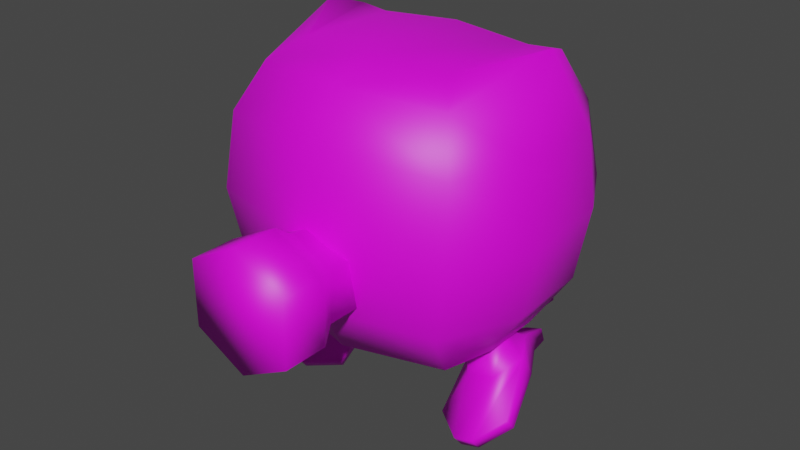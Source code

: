 # Source: bot_000.blend  (saved by Blender 4.1.24; exported with 4.5.12 LTS)
import bpy
from mathutils import Matrix  # noqa: F401  (used for matrix-valued properties, if any)

bpy.ops.wm.read_factory_settings(use_empty=True)
scene = bpy.context.scene
scene.name = 'Scene'

# ---- collections
col_collection = bpy.data.collections.new('Collection'); scene.collection.children.link(col_collection)

# ---- images (referenced by path relative to the original .blend; pixels are not part of the script)
import os
ASSET_DIR = os.environ.get("B2B_ASSET_DIR", "")  # directory of the original .blend (textures are referenced by path, not embedded)
HERE = os.path.dirname(os.path.abspath(__file__))  # packed textures are extracted next to this script under _unpacked/

def load_image(name, relpath, width, height, colorspace="sRGB"):
    """Load a texture the original file referenced (path relative to the .blend, or extracted next to this script)."""
    p = next((c for c in (os.path.join(HERE, relpath), os.path.join(ASSET_DIR, relpath)) if relpath and os.path.exists(c)), "")
    if p:
        img = bpy.data.images.load(p, check_existing=True)
        img.name = name
    else:  # same state as the original file: an image datablock whose file is absent (Cycles renders it pink)
        img = bpy.data.images.new(name, width, height)
        img.source = "FILE"
        img.filepath = "//" + (relpath or name)
    img.colorspace_settings.name = colorspace
    return img
img_bot_000 = load_image('bot_000', 'bot_000.png', 1024, 1024, 'sRGB')

# ---- materials (node trees are filled in below, after node groups)
mat_bot_000 = bpy.data.materials.new('bot_000')
mat_bot_000.use_transparent_shadow = False

# ---- material node trees
mat_bot_000.use_nodes = True; mat_bot_000.node_tree.nodes.clear()
_N = mat_bot_000.node_tree.nodes; _L = mat_bot_000.node_tree.links
n0 = _N.new('ShaderNodeBsdfPrincipled'); n0.name = 'Principled BSDF'; n0.location = (10, 300)
n1 = _N.new('ShaderNodeOutputMaterial'); n1.name = 'Material Output'; n1.location = (300, 300)
n2 = _N.new('ShaderNodeTexImage'); n2.name = 'Image Texture'; n2.location = (-283, 300)
n2.image = img_bot_000
_L.new(n0.outputs[0], n1.inputs[0])
_L.new(n2.outputs[0], n0.inputs[0])
n1.is_active_output = True

# ---- world
world_world = bpy.data.worlds.new('World'); scene.world = world_world
world_world.use_nodes = True; world_world.node_tree.nodes.clear()
_N = world_world.node_tree.nodes; _L = world_world.node_tree.links
n0 = _N.new('ShaderNodeOutputWorld'); n0.name = 'World Output'; n0.location = (300, 300)
n1 = _N.new('ShaderNodeBackground'); n1.name = 'Background'; n1.location = (10, 300)
n1.inputs[0].default_value = (0.05088, 0.05088, 0.05088, 1.0)
_L.new(n1.outputs[0], n0.inputs[0])
n0.is_active_output = True
world_world.color = (0.05088, 0.05088, 0.05088)
world_world.use_sun_shadow = False
world_world.sun_shadow_jitter_overblur = 0.0

# ---- meshes
me_plane = bpy.data.meshes.new('Plane')
me_plane.from_pydata([(0.1351, -0.5601, 0.09042), (0.1351, -0.5601, -0.07857), (-0.1351, -0.5601, 0.09042), (-0.1351, -0.5601, -0.07857), (1.081e-07, -0.5601, 0.1615), (1.081e-07, -0.5601, -0.1497), (0.1351, -0.4432, 0.09042), (0.1351, -0.4432, -0.07857), (-0.1351, -0.4432, 0.09042), (-0.1351, -0.4432, -0.07857), (1.081e-07, -0.4432, 0.1615), (1.081e-07, -0.4432, -0.1497), (0.1033, -0.3905, 0.07052), (0.1033, -0.3905, -0.05867), (-0.1033, -0.3905, 0.07052), (-0.1033, -0.3905, -0.05867), (8.471e-08, -0.3905, 0.1249), (8.471e-08, -0.3905, -0.113), (0.1033, -0.1988, 0.07052), (0.1033, -0.1988, -0.05867), (-0.1033, -0.1988, 0.07052), (-0.1033, -0.1988, -0.05867), (8.471e-08, -0.1988, 0.1249), (8.471e-08, -0.1988, -0.113), (0.2513, -0.1737, -0.2296), (0.2618, -0.1971, 0.4109), (0.2426, 0.2302, -0.1723), (0.2364, 0.2674, 0.4065), (0.2786, 0.3312, 0.2926), (0.3144, -0.2587, 0.2926), (0.3098, 0.3484, 0.1001), (0.05829, 0.3543, -0.07298), (0.327, -0.2871, 0.1001), (0.2921, -0.2631, -0.09003), (0.0, 0.2575, -0.1999), (0.0, 0.3022, 0.4065), (0.0, -0.2463, -0.2296), (0.0, -0.2533, 0.4231), (0.0, -0.3316, 0.3096), (0.0, 0.3697, 0.2926), (0.0, 0.362, -0.06618), (0.0, 0.3995, 0.1009), (0.0, -0.3216, -0.09003), (0.0, -0.3568, 0.1001), (0.2837, 0.1243, -0.2296), (0.2908, 0.1754, 0.4569), (0.3849, 0.1622, 0.2926), (0.371, 0.1656, -0.09003), (0.4007, 0.1806, 0.1001), (0.0, 0.1308, -0.2934), (0.0, 0.1738, 0.4685), (0.2514, -0.1313, -0.4476), (0.305, -0.1347, -0.4283), (0.3149, -0.1176, -0.4527), (0.2612, -0.1142, -0.4719), (0.379, -0.06855, -0.3925), (0.3692, -0.08563, -0.3681), (0.1795, -0.05594, -0.464), (0.1696, -0.07302, -0.4397), (0.2993, 0.1298, -0.31), (0.2104, 0.1354, -0.3419), (0.3413, 0.0562, -0.3217), (0.1774, 0.06656, -0.3804), (0.1595, 0.04892, -0.3336), (0.3234, 0.03857, -0.2748), (0.206, -0.02414, -0.3428), (0.2854, -0.02917, -0.3143), (0.1925, 0.1178, -0.295), (0.2814, 0.1122, -0.2632), (0.252, 0.07273, -0.2385), (0.195, 0.07633, -0.2589), (0.2577, -0.01852, -0.2707), (0.2008, -0.01492, -0.2911), (0.2788, 0.02559, -0.246), (0.1739, 0.03222, -0.2836), (0.2473, -0.005458, -0.1635), (0.2205, 0.04168, -0.156), (0.1635, 0.04528, -0.1764), (0.1424, 0.001173, -0.2011), (0.1692, -0.04597, -0.2086), (0.2262, -0.04957, -0.1882), (0.2368, 0.2016, -0.3366), (0.2264, 0.2036, -0.3071), (0.2831, 0.1986, -0.32), (0.2727, 0.2006, -0.2905), (-0.2513, -0.1737, -0.2296), (-0.2618, -0.1971, 0.4109), (-0.2426, 0.2302, -0.1723), (-0.2364, 0.2674, 0.4065), (-0.2786, 0.3312, 0.2926), (-0.3144, -0.2587, 0.2926), (-0.3098, 0.3484, 0.1001), (-0.05829, 0.3543, -0.07298), (-0.327, -0.2871, 0.1001), (-0.2921, -0.2631, -0.09003), (-0.2837, 0.1243, -0.2296), (-0.2908, 0.1754, 0.4569), (-0.3849, 0.1622, 0.2926), (-0.371, 0.1656, -0.09003), (-0.4007, 0.1806, 0.1001), (-0.2514, -0.1313, -0.4476), (-0.305, -0.1347, -0.4283), (-0.3149, -0.1176, -0.4527), (-0.2612, -0.1142, -0.4719), (-0.379, -0.06855, -0.3925), (-0.3692, -0.08563, -0.3681), (-0.1795, -0.05594, -0.464), (-0.1696, -0.07302, -0.4397), (-0.2993, 0.1298, -0.31), (-0.2104, 0.1354, -0.3419), (-0.3413, 0.0562, -0.3217), (-0.1774, 0.06656, -0.3804), (-0.1595, 0.04892, -0.3336), (-0.3234, 0.03857, -0.2748), (-0.206, -0.02414, -0.3428), (-0.2854, -0.02917, -0.3143), (-0.1925, 0.1178, -0.295), (-0.2814, 0.1122, -0.2632), (-0.252, 0.07273, -0.2385), (-0.195, 0.07633, -0.2589), (-0.2577, -0.01852, -0.2707), (-0.2008, -0.01492, -0.2911), (-0.2788, 0.02559, -0.246), (-0.1739, 0.03222, -0.2836), (-0.2473, -0.005458, -0.1635), (-0.2205, 0.04168, -0.156), (-0.1635, 0.04528, -0.1764), (-0.1424, 0.001173, -0.2011), (-0.1692, -0.04597, -0.2086), (-0.2262, -0.04957, -0.1882), (-0.2368, 0.2016, -0.3366), (-0.2264, 0.2036, -0.3071), (-0.2831, 0.1986, -0.32), (-0.2727, 0.2006, -0.2905), (0.3195, 0.08724, 0.4865), (0.3845, -0.06068, 0.2926), (0.3803, -0.06576, -0.09003), (0.4164, -0.07291, 0.1001), (0.2859, -0.0405, -0.2296), (0.0, -0.05537, -0.2918), (0.0, -0.1437, 0.4685), (-0.3195, 0.08724, 0.4865), (-0.3845, -0.06068, 0.2926), (-0.3803, -0.06576, -0.09003), (-0.4164, -0.07291, 0.1001), (-0.2859, -0.0405, -0.2296), (0.2029, 0.1534, 0.4569), (0.2099, -0.1107, 0.4569), (-0.2029, 0.1534, 0.4569), (-0.2099, -0.1107, 0.4569), (0.203, 0.3665, -0.3089), (0.0931, 0.4911, -0.1842), (-0.0931, 0.4911, -0.1842), (-0.203, 0.3665, -0.3089), (-0.0931, 0.2418, -0.4335), (0.0931, 0.2418, -0.4335), (0.1461, 0.2083, -0.1507), (0.07542, 0.298, -0.06102), (-0.1461, 0.2083, -0.1507), (-0.07542, 0.1186, -0.2404), (0.07542, 0.1186, -0.2404), (-0.07542, 0.298, -0.06102), (0.08801, 0.4373, -0.1223), (0.0, 0.4938, -0.1166), (-0.08801, 0.4373, -0.1223), (0.2939, 0.3138, -0.09003), (-0.2939, 0.3138, -0.09003)], [], [(9, 8, 14, 15), (7, 11, 17, 13), (1, 5, 11, 7), (3, 2, 8, 9), (0, 1, 7, 6), (2, 4, 10, 8), (5, 3, 9, 11), (4, 0, 6, 10), (15, 14, 20, 21), (13, 17, 23, 19), (6, 7, 13, 12), (8, 10, 16, 14), (11, 9, 15, 17), (10, 6, 12, 16), (12, 13, 19, 18), (14, 16, 22, 20), (17, 15, 21, 23), (16, 12, 18, 22), (39, 35, 27, 28), (135, 134, 25, 29), (34, 26, 44, 49), (137, 135, 29, 32), (41, 39, 28, 30), (34, 40, 31, 26), (40, 41, 30, 31), (138, 136, 33, 24), (136, 137, 32, 33), (33, 32, 43, 42), (24, 33, 42, 36), (32, 29, 38, 43), (29, 25, 37, 38), (30, 48, 47, 165), (26, 31, 165), (30, 28, 46, 48), (139, 36, 85, 145), (28, 27, 45, 46), (148, 50, 35, 88), (147, 140, 37, 25), (57, 55, 53, 54), (61, 64, 56, 55), (65, 63, 58, 51), (51, 58, 57, 54), (63, 62, 57, 58), (66, 65, 51, 52), (64, 66, 52, 56), (56, 52, 53, 55), (68, 64, 61, 59), (63, 67, 60, 62), (52, 51, 54, 53), (59, 60, 81, 83), (71, 73, 75, 80), (74, 72, 79, 78), (73, 69, 76, 75), (70, 74, 78, 77), (72, 71, 80, 79), (69, 70, 77, 76), (70, 69, 68, 67), (72, 74, 63, 65), (73, 71, 66, 64), (69, 73, 64, 68), (74, 70, 67, 63), (71, 72, 65, 66), (60, 67, 82, 81), (82, 84, 83, 81), (68, 59, 83, 84), (67, 68, 84, 82), (62, 60, 59, 61), (39, 89, 88, 35), (142, 90, 86, 141), (34, 49, 95, 87), (144, 93, 90, 142), (41, 91, 89, 39), (34, 87, 92, 40), (40, 92, 91, 41), (145, 85, 94, 143), (143, 94, 93, 144), (94, 42, 43, 93), (85, 36, 42, 94), (93, 43, 38, 90), (90, 38, 37, 86), (166, 98, 99, 91), (87, 95, 98, 166), (91, 99, 97, 89), (89, 97, 96, 88), (86, 37, 140, 149), (106, 103, 102, 104), (110, 104, 105, 113), (114, 100, 107, 112), (100, 103, 106, 107), (112, 107, 106, 111), (115, 101, 100, 114), (113, 105, 101, 115), (105, 104, 102, 101), (117, 108, 110, 113), (112, 111, 109, 116), (101, 102, 103, 100), (108, 132, 130, 109), (120, 129, 124, 122), (123, 127, 128, 121), (122, 124, 125, 118), (119, 126, 127, 123), (121, 128, 129, 120), (118, 125, 126, 119), (119, 116, 117, 118), (121, 114, 112, 123), (122, 113, 115, 120), (118, 117, 113, 122), (123, 112, 116, 119), (120, 115, 114, 121), (109, 130, 131, 116), (131, 130, 132, 133), (117, 133, 132, 108), (116, 131, 133, 117), (111, 110, 108, 109), (148, 149, 140, 50), (49, 139, 145, 95), (95, 145, 143, 98), (97, 142, 141, 96), (146, 50, 140, 147), (49, 44, 138, 139), (44, 47, 136, 138), (46, 45, 134, 135), (27, 35, 50, 146), (45, 146, 147, 134), (45, 27, 146), (134, 147, 25), (96, 141, 149, 148), (96, 148, 88), (141, 86, 149), (139, 138, 24, 36), (151, 152, 161, 157), (155, 150, 156, 160), (150, 151, 157, 156), (154, 155, 160, 159), (152, 153, 158, 161), (153, 154, 159, 158), (92, 40, 163, 164), (40, 31, 162, 163), (31, 30, 165), (44, 26, 165, 47), (92, 166, 91), (92, 87, 166), (135, 137, 48, 46), (143, 144, 99, 98), (144, 142, 97, 99), (47, 48, 137, 136), (151, 150, 155, 154, 153, 152), (62, 61, 55, 57), (111, 106, 104, 110), (0, 4, 2, 3, 5, 1)])
me_plane.polygons.foreach_set('use_smooth', [True] * 150)
_uv = me_plane.uv_layers.new(name='UVMap')
_uv.uv.foreach_set('vector', [0.8364, 0.79, 0.899, 0.7897, 0.8922, 0.8103, 0.8444, 0.8105, 0.3709, 0.6843, 0.3207, 0.7002, 0.3207, 0.6764, 0.3591, 0.6643, 0.3709, 0.7191, 0.3207, 0.7349, 0.3207, 0.7002, 0.3709, 0.6843, 0.8364, 0.7468, 0.899, 0.7465, 0.899, 0.7897, 0.8364, 0.79, 0.844, 0.5737, 0.9066, 0.574, 0.9066, 0.6172, 0.844, 0.6169, 0.9535, 0.01899, 0.9385, 0.0691, 0.9028, 0.0691, 0.9178, 0.01899, 0.3207, 0.7349, 0.2706, 0.7191, 0.2706, 0.6843, 0.3207, 0.7002, 0.9385, 0.0691, 0.9535, 0.1192, 0.9178, 0.1192, 0.9028, 0.0691, 0.8444, 0.8105, 0.8922, 0.8103, 0.8922, 0.8811, 0.8444, 0.8813, 0.3591, 0.6643, 0.3207, 0.6764, 0.3207, 0.6194, 0.3591, 0.6073, 0.844, 0.6169, 0.9066, 0.6172, 0.8987, 0.6377, 0.8508, 0.6375, 0.9197, 0.3221, 0.9432, 0.3717, 0.9222, 0.3713, 0.9042, 0.3334, 0.3207, 0.7002, 0.2706, 0.6843, 0.2824, 0.6643, 0.3207, 0.6764, 0.9432, 0.3717, 0.9197, 0.4222, 0.9042, 0.4099, 0.9222, 0.3713, 0.8508, 0.6375, 0.8987, 0.6377, 0.8987, 0.7085, 0.8508, 0.7083, 0.8981, 0.2576, 0.9095, 0.2193, 0.9681, 0.2193, 0.9566, 0.2576, 0.3207, 0.6764, 0.2824, 0.6643, 0.2824, 0.6073, 0.3207, 0.6194, 0.9095, 0.2193, 0.8981, 0.181, 0.9566, 0.181, 0.9681, 0.2193, 0.3844, 0.4132, 0.3848, 0.3642, 0.4728, 0.3588, 0.4882, 0.4073, 0.4396, 0.08742, 0.3776, 0.01899, 0.4825, 0.03774, 0.5102, 0.08052, 0.1727, 0.457, 0.1868, 0.5459, 0.146, 0.5688, 0.1152, 0.4674, 0.4505, 0.1587, 0.4396, 0.08742, 0.5102, 0.08052, 0.5264, 0.151, 0.3848, 0.4816, 0.3844, 0.4132, 0.4882, 0.4073, 0.5003, 0.4738, 0.1727, 0.457, 0.2325, 0.4462, 0.2326, 0.4681, 0.1868, 0.5459, 0.386, 0.5305, 0.3848, 0.4816, 0.5003, 0.4738, 0.4078, 0.5316, 0.4432, 0.2793, 0.4519, 0.2286, 0.5216, 0.2214, 0.4911, 0.2749, 0.4519, 0.2286, 0.4505, 0.1587, 0.5264, 0.151, 0.5216, 0.2214, 0.599, 0.335, 0.6673, 0.3221, 0.6776, 0.4434, 0.6077, 0.4434, 0.5383, 0.3502, 0.599, 0.335, 0.6077, 0.4434, 0.5491, 0.4434, 0.6673, 0.3221, 0.7285, 0.3267, 0.7451, 0.4434, 0.6776, 0.4434, 0.5816, 0.02273, 0.6255, 0.0417, 0.6122, 0.139, 0.5644, 0.1396, 0.2917, 0.1692, 0.3566, 0.1658, 0.3663, 0.2351, 0.3091, 0.2382, 0.1868, 0.5459, 0.2326, 0.4681, 0.2326, 0.5569, 0.2917, 0.1692, 0.2917, 0.09707, 0.3575, 0.09391, 0.3566, 0.1658, 0.0612, 0.4772, 0.01899, 0.4848, 0.02359, 0.3893, 0.06024, 0.3696, 0.2917, 0.09707, 0.3106, 0.05243, 0.345, 0.03201, 0.3575, 0.09391, 0.3112, 0.3221, 0.3861, 0.3221, 0.3848, 0.3642, 0.2975, 0.3579, 0.6619, 0.0605, 0.6552, 0.1385, 0.6122, 0.139, 0.6255, 0.0417, 0.7902, 0.1148, 0.8648, 0.1221, 0.8347, 0.143, 0.8146, 0.141, 0.9501, 0.8035, 0.9688, 0.8044, 0.9475, 0.8595, 0.937, 0.8562, 0.4601, 0.8258, 0.4697, 0.7977, 0.483, 0.8559, 0.4594, 0.8832, 0.7945, 0.5233, 0.799, 0.5539, 0.7876, 0.554, 0.7831, 0.5235, 0.2028, 0.6889, 0.2213, 0.6901, 0.2288, 0.7442, 0.2179, 0.7462, 0.4305, 0.8299, 0.4601, 0.8258, 0.4594, 0.8832, 0.4395, 0.8859, 0.4088, 0.8061, 0.4305, 0.8299, 0.4395, 0.8859, 0.4088, 0.8661, 0.799, 0.4753, 0.7945, 0.5022, 0.7831, 0.5024, 0.7876, 0.4755, 0.9659, 0.7756, 0.9688, 0.8044, 0.9501, 0.8035, 0.9473, 0.7746, 0.2028, 0.6889, 0.2013, 0.6586, 0.2197, 0.6597, 0.2213, 0.6901, 0.7945, 0.5022, 0.7945, 0.5233, 0.7831, 0.5235, 0.7831, 0.5024, 0.8561, 0.0398, 0.8228, 0.03659, 0.8376, 0.01899, 0.8549, 0.02066, 0.05491, 0.9533, 0.03735, 0.9501, 0.03735, 0.9172, 0.05491, 0.9204, 0.1834, 0.6857, 0.1781, 0.7015, 0.1456, 0.6994, 0.151, 0.6836, 0.03735, 0.9501, 0.01899, 0.9528, 0.01899, 0.9199, 0.03735, 0.9172, 0.1825, 0.6663, 0.1834, 0.6857, 0.151, 0.6836, 0.15, 0.6642, 0.8646, 0.51, 0.8422, 0.51, 0.8424, 0.4753, 0.8648, 0.4753, 0.9666, 0.9321, 0.9444, 0.9321, 0.9439, 0.8975, 0.9662, 0.8975, 0.9444, 0.9321, 0.9666, 0.9321, 0.9718, 0.9495, 0.937, 0.9495, 0.1781, 0.7015, 0.1834, 0.6857, 0.2028, 0.6889, 0.1937, 0.7128, 0.4241, 0.7994, 0.4369, 0.815, 0.4305, 0.8299, 0.4088, 0.8061, 0.4291, 0.7812, 0.4241, 0.7994, 0.4088, 0.8061, 0.4167, 0.7777, 0.1834, 0.6857, 0.1825, 0.6663, 0.2013, 0.6586, 0.2028, 0.6889, 0.8422, 0.51, 0.8646, 0.51, 0.8682, 0.526, 0.837, 0.526, 0.2197, 0.6597, 0.2013, 0.6586, 0.2194, 0.6309, 0.2288, 0.636, 0.9419, 0.9708, 0.96, 0.9708, 0.9607, 0.981, 0.9426, 0.981, 0.9659, 0.7756, 0.9473, 0.7746, 0.937, 0.7505, 0.9474, 0.7465, 0.937, 0.9495, 0.9718, 0.9495, 0.96, 0.9708, 0.9419, 0.9708, 0.8035, 0.06152, 0.8228, 0.03659, 0.8561, 0.0398, 0.8648, 0.06743, 0.3844, 0.4132, 0.2816, 0.4062, 0.2975, 0.3579, 0.3848, 0.3642, 0.1057, 0.08742, 0.03517, 0.08052, 0.06288, 0.03774, 0.1678, 0.01899, 0.1727, 0.457, 0.1152, 0.4674, 0.1085, 0.3616, 0.1547, 0.3688, 0.09486, 0.1587, 0.01899, 0.151, 0.03517, 0.08052, 0.1057, 0.08742, 0.3848, 0.4816, 0.2706, 0.4726, 0.2816, 0.4062, 0.3844, 0.4132, 0.1727, 0.457, 0.1547, 0.3688, 0.2249, 0.4256, 0.2325, 0.4462, 0.386, 0.5305, 0.3645, 0.5313, 0.2706, 0.4726, 0.3848, 0.4816, 0.1022, 0.2793, 0.05425, 0.2749, 0.0238, 0.2214, 0.0935, 0.2286, 0.0935, 0.2286, 0.0238, 0.2214, 0.01899, 0.151, 0.09486, 0.1587, 0.599, 0.5518, 0.6077, 0.4434, 0.6776, 0.4434, 0.6673, 0.5647, 0.5383, 0.5366, 0.5491, 0.4434, 0.6077, 0.4434, 0.599, 0.5518, 0.6673, 0.5647, 0.6776, 0.4434, 0.7451, 0.4434, 0.7285, 0.56, 0.5846, 0.256, 0.5644, 0.1396, 0.6122, 0.139, 0.628, 0.2359, 0.2363, 0.2382, 0.1791, 0.2351, 0.1888, 0.1658, 0.2537, 0.1692, 0.1547, 0.3688, 0.1085, 0.3616, 0.1454, 0.3221, 0.1938, 0.3424, 0.2537, 0.1692, 0.1888, 0.1658, 0.1878, 0.09391, 0.2537, 0.09707, 0.2537, 0.09707, 0.1878, 0.09391, 0.2004, 0.03201, 0.2348, 0.05243, 0.628, 0.2359, 0.6122, 0.139, 0.6552, 0.1385, 0.6639, 0.2162, 0.3453, 0.8687, 0.3209, 0.8949, 0.3008, 0.8968, 0.2706, 0.8759, 0.9633, 0.6307, 0.9764, 0.6834, 0.9659, 0.6867, 0.9446, 0.6317, 0.1686, 0.8323, 0.1692, 0.8896, 0.1456, 0.8624, 0.1589, 0.8042, 0.7833, 0.9409, 0.7948, 0.941, 0.7903, 0.9716, 0.7788, 0.9714, 0.8091, 0.38, 0.794, 0.4374, 0.7831, 0.4354, 0.7906, 0.3812, 0.1981, 0.8363, 0.1892, 0.8924, 0.1692, 0.8896, 0.1686, 0.8323, 0.2198, 0.8125, 0.2198, 0.8726, 0.1892, 0.8924, 0.1981, 0.8363, 0.7788, 0.8929, 0.7903, 0.8931, 0.7948, 0.9199, 0.7833, 0.9198, 0.9474, 0.6028, 0.9661, 0.6018, 0.9633, 0.6307, 0.9446, 0.6317, 0.8091, 0.38, 0.7906, 0.3812, 0.7922, 0.3509, 0.8106, 0.3497, 0.7833, 0.9198, 0.7948, 0.9199, 0.7948, 0.941, 0.7833, 0.9409, 0.2794, 0.7937, 0.2805, 0.7745, 0.2979, 0.7729, 0.3127, 0.7905, 0.8364, 0.9555, 0.8364, 0.9226, 0.8539, 0.9193, 0.8539, 0.9522, 0.8285, 0.3768, 0.8609, 0.3748, 0.8663, 0.3906, 0.8338, 0.3926, 0.8539, 0.9522, 0.8539, 0.9193, 0.8723, 0.9221, 0.8723, 0.955, 0.8294, 0.3574, 0.8619, 0.3553, 0.8609, 0.3748, 0.8285, 0.3768, 0.9098, 0.51, 0.9097, 0.4753, 0.9321, 0.4753, 0.9322, 0.51, 0.7116, 0.9274, 0.7119, 0.8929, 0.7343, 0.8929, 0.734, 0.9274, 0.734, 0.9274, 0.7409, 0.9451, 0.7058, 0.9451, 0.7116, 0.9274, 0.8338, 0.3926, 0.8182, 0.404, 0.8091, 0.38, 0.8285, 0.3768, 0.2045, 0.8058, 0.2198, 0.8125, 0.1981, 0.8363, 0.1918, 0.8215, 0.1995, 0.7877, 0.2119, 0.7842, 0.2198, 0.8125, 0.2045, 0.8058, 0.8285, 0.3768, 0.8091, 0.38, 0.8106, 0.3497, 0.8294, 0.3574, 0.9322, 0.51, 0.9375, 0.526, 0.9062, 0.526, 0.9098, 0.51, 0.7922, 0.3509, 0.7831, 0.3272, 0.7925, 0.3221, 0.8106, 0.3497, 0.7341, 0.9669, 0.7338, 0.977, 0.7155, 0.977, 0.7159, 0.9669, 0.9474, 0.6028, 0.966, 0.5737, 0.9764, 0.5777, 0.9661, 0.6018, 0.7409, 0.9451, 0.7341, 0.9669, 0.7159, 0.9669, 0.7058, 0.9451, 0.3319, 0.8154, 0.2706, 0.8213, 0.2794, 0.7937, 0.3127, 0.7905, 0.7445, 0.2126, 0.6639, 0.2162, 0.6552, 0.1385, 0.7522, 0.1372, 0.1152, 0.4674, 0.0612, 0.4772, 0.06024, 0.3696, 0.1085, 0.3616, 0.1629, 0.2841, 0.1022, 0.2793, 0.0935, 0.2286, 0.1791, 0.2351, 0.1878, 0.09391, 0.1057, 0.08742, 0.1678, 0.01899, 0.2004, 0.03201, 0.7426, 0.06206, 0.7522, 0.1372, 0.6552, 0.1385, 0.6619, 0.0605, 0.1152, 0.4674, 0.146, 0.5688, 0.09804, 0.5783, 0.0612, 0.4772, 0.3824, 0.2841, 0.3663, 0.2351, 0.4519, 0.2286, 0.4432, 0.2793, 0.3575, 0.09391, 0.345, 0.03201, 0.3776, 0.01899, 0.4396, 0.08742, 0.4728, 0.3588, 0.3848, 0.3642, 0.3861, 0.3221, 0.4617, 0.3229, 0.7488, 0.02938, 0.7426, 0.06206, 0.6619, 0.0605, 0.728, 0.01899, 0.494, 0.3267, 0.4728, 0.3588, 0.4617, 0.3229, 0.728, 0.01899, 0.6619, 0.0605, 0.6255, 0.0417, 0.7516, 0.2451, 0.7311, 0.256, 0.6639, 0.2162, 0.7445, 0.2126, 0.2783, 0.3256, 0.3112, 0.3221, 0.2975, 0.3579, 0.7311, 0.256, 0.628, 0.2359, 0.6639, 0.2162, 0.0612, 0.4772, 0.09804, 0.5783, 0.05681, 0.5727, 0.01899, 0.4848, 0.08853, 0.8746, 0.0195, 0.8746, 0.0276, 0.8013, 0.08352, 0.8013, 0.414, 0.7386, 0.4151, 0.6775, 0.4975, 0.6752, 0.4968, 0.7195, 0.4151, 0.6775, 0.414, 0.6084, 0.4968, 0.6258, 0.4975, 0.6752, 0.8597, 0.2649, 0.7906, 0.2649, 0.7972, 0.181, 0.8531, 0.181, 0.1024, 0.632, 0.1014, 0.7011, 0.01899, 0.6988, 0.01967, 0.6494, 0.1014, 0.7011, 0.1024, 0.7621, 0.01967, 0.7431, 0.01899, 0.6988, 0.3645, 0.5313, 0.386, 0.5305, 0.3846, 0.5693, 0.3527, 0.5615, 0.386, 0.5305, 0.4078, 0.5316, 0.4179, 0.5619, 0.3846, 0.5693, 0.4078, 0.5316, 0.5003, 0.4738, 0.4957, 0.5308, 0.146, 0.5688, 0.1868, 0.5459, 0.2326, 0.5569, 0.1944, 0.5929, 0.3645, 0.5313, 0.2778, 0.5297, 0.2706, 0.4726, 0.2249, 0.4256, 0.1547, 0.3688, 0.1938, 0.3424, 0.4396, 0.08742, 0.4505, 0.1587, 0.3566, 0.1658, 0.3575, 0.09391, 0.0935, 0.2286, 0.09486, 0.1587, 0.1888, 0.1658, 0.1791, 0.2351, 0.09486, 0.1587, 0.1057, 0.08742, 0.1878, 0.09391, 0.1888, 0.1658, 0.3663, 0.2351, 0.3566, 0.1658, 0.4505, 0.1587, 0.4519, 0.2286, 0.6669, 0.6408, 0.6667, 0.7173, 0.5976, 0.7502, 0.5393, 0.7132, 0.5394, 0.6367, 0.6085, 0.6039, 0.8035, 0.06152, 0.8648, 0.06743, 0.8648, 0.1221, 0.7902, 0.1148, 0.3319, 0.8154, 0.3453, 0.8687, 0.2706, 0.8759, 0.2706, 0.8213, 0.7058, 0.6269, 0.7559, 0.6027, 0.8061, 0.6269, 0.8061, 0.6844, 0.7559, 0.7085, 0.7058, 0.6844])
me_plane.materials.append(mat_bot_000)
me_plane.use_remesh_fix_poles = True
me_plane.use_remesh_preserve_attributes = False
me_plane.use_mirror_x = True
me_plane.update()

# ---- objects
ob_bot_000 = bpy.data.objects.new('bot_000', me_plane)

# ---- transforms, parenting, visibility, modifiers, constraints
ob_bot_000.location = (0.0, 0.0, 0.4716)
ob_bot_000.use_mesh_mirror_x = True
_vg = ob_bot_000.vertex_groups.new(name='body')
_vg = ob_bot_000.vertex_groups.new(name='legs')
_vg = ob_bot_000.vertex_groups.new(name='exhaust')

# ---- collection membership
scene.collection.objects.link(ob_bot_000)

# ---- scene / render settings (as saved in the file)
scene.frame_start = 1; scene.frame_end = 250; scene.frame_set(1)
scene.render.engine = 'BLENDER_EEVEE_NEXT'
scene.cycles.sampling_pattern = 'TABULATED_SOBOL'
scene.cycles.use_light_tree = False
scene.eevee.ray_tracing_options.trace_max_roughness = 0.0
scene.view_settings.view_transform = 'Filmic'
bpy.context.view_layer.update()

# ---- added for rendering (the .blend has no active camera and no usable light): camera, sun
cam_auto = bpy.data.cameras.new('AutoCamera')
cam_auto.lens = 50.0
cam_auto.sensor_width = 36.0
cam_auto.clip_end = 1000.0
ob_auto_camera = bpy.data.objects.new('AutoCamera', cam_auto)
scene.collection.objects.link(ob_auto_camera)
ob_auto_camera.location = (1.52671, -1.86523, 1.70029)
ob_auto_camera.rotation_euler = (1.09748, -7.21219e-08, 0.694738)
scene.camera = ob_auto_camera
light_auto_sun = bpy.data.lights.new('AutoSun', 'SUN')
light_auto_sun.energy = 3.0
light_auto_sun.angle = 0.0523599
ob_auto_sun = bpy.data.objects.new('AutoSun', light_auto_sun)
scene.collection.objects.link(ob_auto_sun)
ob_auto_sun.rotation_euler = (0.872665, 0.174533, 0.523599)
bpy.context.view_layer.update()
